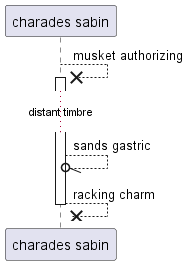

The diagram above was rendered by PlantUML. Its source (embedded in the PNG):
@startuml
participant "charades sabin" as 0
0 -->x 0++ : musket authorizing
...distant timbre...
0 --//o 0: sands gastric
return racking charm
@enduml